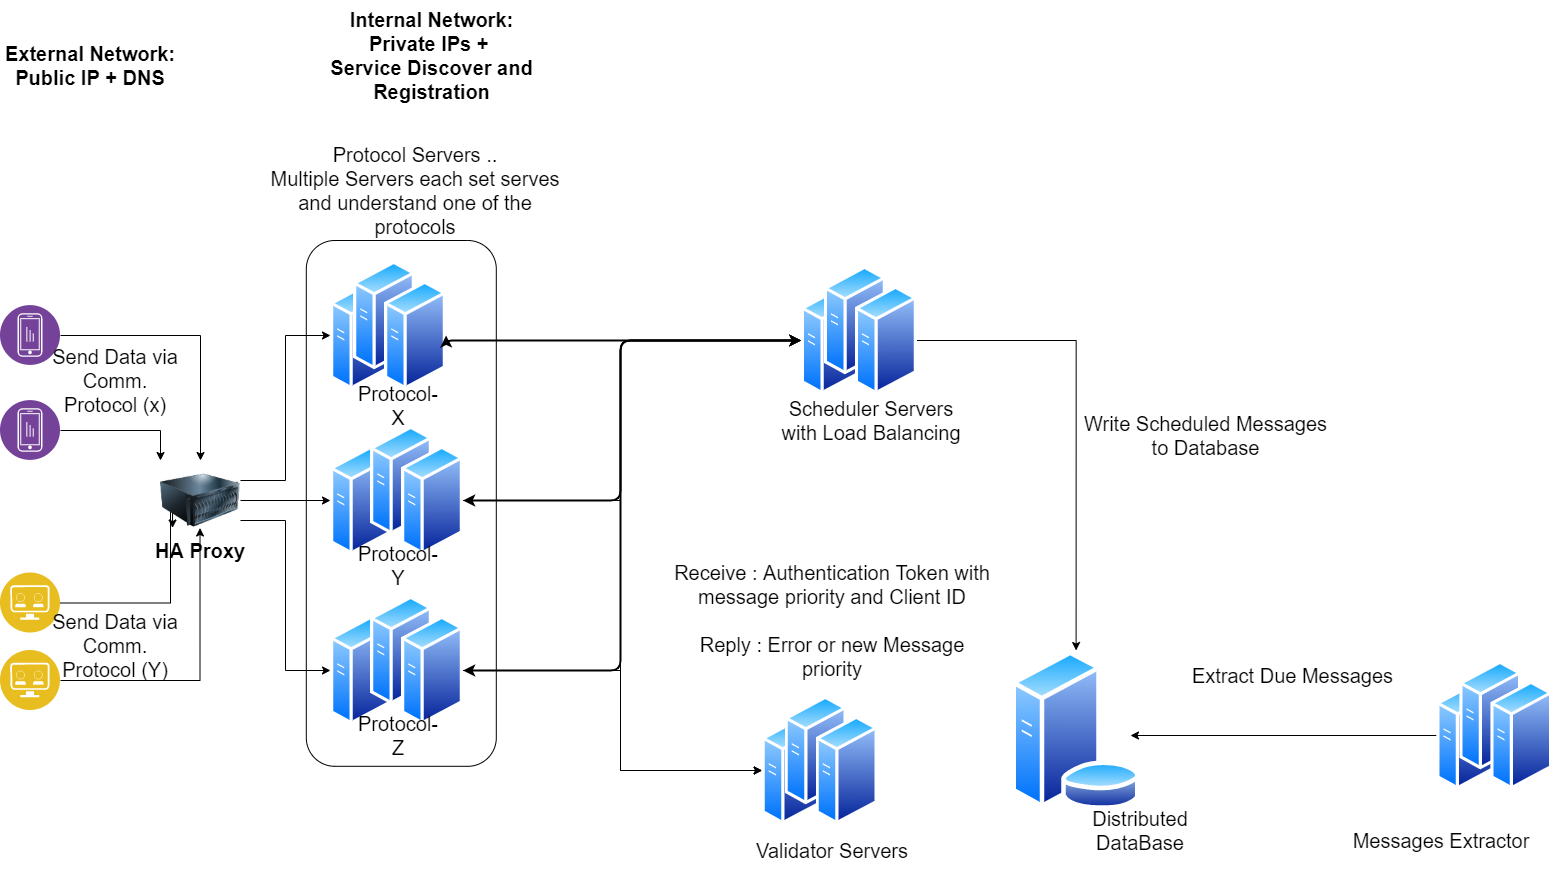

The diagram above was exported from draw.io. Its source (the exported page's mxGraphModel, read from the mxfile embedded in the PNG):
<mxGraphModel dx="2107" dy="987" grid="1" gridSize="10" guides="1" tooltips="1" connect="1" arrows="1" fold="1" page="1" pageScale="1" pageWidth="827" pageHeight="1169" background="#ffffff" math="0" shadow="0">
  <root>
    <mxCell id="0" />
    <mxCell id="1" parent="0" />
    <mxCell id="2K25zvFHeP55syG9CWxT-2" value="" style="rounded=1;whiteSpace=wrap;html=1;rotation=-90;fontSize=20;" vertex="1" parent="1">
      <mxGeometry x="167.9" y="747.9" width="525.8" height="190" as="geometry" />
    </mxCell>
    <mxCell id="2K25zvFHeP55syG9CWxT-3" style="edgeStyle=orthogonalEdgeStyle;rounded=0;orthogonalLoop=1;jettySize=auto;html=1;exitX=1;exitY=0.5;exitDx=0;exitDy=0;fontSize=20;" edge="1" parent="1" source="2K25zvFHeP55syG9CWxT-4" target="2K25zvFHeP55syG9CWxT-17">
      <mxGeometry relative="1" as="geometry" />
    </mxCell>
    <mxCell id="2K25zvFHeP55syG9CWxT-4" value="" style="aspect=fixed;perimeter=ellipsePerimeter;html=1;align=center;shadow=0;dashed=0;fontColor=#4277BB;labelBackgroundColor=#ffffff;fontSize=20;spacingTop=3;image;image=img/lib/ibm/analytics/device_analytics.svg;" vertex="1" parent="1">
      <mxGeometry x="30" y="645" width="60" height="60" as="geometry" />
    </mxCell>
    <mxCell id="2K25zvFHeP55syG9CWxT-5" style="edgeStyle=orthogonalEdgeStyle;rounded=0;orthogonalLoop=1;jettySize=auto;html=1;exitX=1;exitY=0.5;exitDx=0;exitDy=0;entryX=0;entryY=0;entryDx=0;entryDy=0;fontSize=20;" edge="1" parent="1" source="2K25zvFHeP55syG9CWxT-6" target="2K25zvFHeP55syG9CWxT-17">
      <mxGeometry relative="1" as="geometry" />
    </mxCell>
    <mxCell id="2K25zvFHeP55syG9CWxT-6" value="" style="aspect=fixed;perimeter=ellipsePerimeter;html=1;align=center;shadow=0;dashed=0;fontColor=#4277BB;labelBackgroundColor=#ffffff;fontSize=20;spacingTop=3;image;image=img/lib/ibm/analytics/device_analytics.svg;" vertex="1" parent="1">
      <mxGeometry x="30" y="740" width="60" height="60" as="geometry" />
    </mxCell>
    <mxCell id="2K25zvFHeP55syG9CWxT-7" style="edgeStyle=orthogonalEdgeStyle;rounded=0;orthogonalLoop=1;jettySize=auto;html=1;exitX=1;exitY=0.5;exitDx=0;exitDy=0;entryX=0.25;entryY=0;entryDx=0;entryDy=0;fontSize=20;" edge="1" parent="1" source="2K25zvFHeP55syG9CWxT-8" target="2K25zvFHeP55syG9CWxT-18">
      <mxGeometry relative="1" as="geometry">
        <Array as="points">
          <mxPoint x="200" y="943" />
          <mxPoint x="200" y="830" />
          <mxPoint x="202" y="830" />
        </Array>
      </mxGeometry>
    </mxCell>
    <mxCell id="2K25zvFHeP55syG9CWxT-8" value="" style="aspect=fixed;perimeter=ellipsePerimeter;html=1;align=center;shadow=0;dashed=0;fontColor=#4277BB;labelBackgroundColor=#ffffff;fontSize=20;spacingTop=3;image;image=img/lib/ibm/applications/api_developer_portal.svg;" vertex="1" parent="1">
      <mxGeometry x="30" y="912.5" width="60" height="60" as="geometry" />
    </mxCell>
    <mxCell id="2K25zvFHeP55syG9CWxT-9" style="edgeStyle=orthogonalEdgeStyle;rounded=0;orthogonalLoop=1;jettySize=auto;html=1;exitX=1;exitY=0.5;exitDx=0;exitDy=0;entryX=0.5;entryY=0;entryDx=0;entryDy=0;fontSize=20;" edge="1" parent="1" source="2K25zvFHeP55syG9CWxT-10" target="2K25zvFHeP55syG9CWxT-18">
      <mxGeometry relative="1" as="geometry">
        <Array as="points">
          <mxPoint x="230" y="1020" />
        </Array>
      </mxGeometry>
    </mxCell>
    <mxCell id="2K25zvFHeP55syG9CWxT-10" value="" style="aspect=fixed;perimeter=ellipsePerimeter;html=1;align=center;shadow=0;dashed=0;fontColor=#4277BB;labelBackgroundColor=#ffffff;fontSize=20;spacingTop=3;image;image=img/lib/ibm/applications/api_developer_portal.svg;" vertex="1" parent="1">
      <mxGeometry x="30" y="990" width="60" height="60" as="geometry" />
    </mxCell>
    <mxCell id="2K25zvFHeP55syG9CWxT-11" value="" style="aspect=fixed;perimeter=ellipsePerimeter;html=1;align=center;shadow=0;dashed=0;spacingTop=3;image;image=img/lib/active_directory/generic_server.svg;fontSize=20;" vertex="1" parent="1">
      <mxGeometry x="360" y="785" width="61.6" height="110" as="geometry" />
    </mxCell>
    <mxCell id="2K25zvFHeP55syG9CWxT-12" value="" style="aspect=fixed;perimeter=ellipsePerimeter;html=1;align=center;shadow=0;dashed=0;spacingTop=3;image;image=img/lib/active_directory/generic_server.svg;fontSize=20;" vertex="1" parent="1">
      <mxGeometry x="360" y="955" width="61.6" height="110" as="geometry" />
    </mxCell>
    <mxCell id="2K25zvFHeP55syG9CWxT-13" value="" style="aspect=fixed;perimeter=ellipsePerimeter;html=1;align=center;shadow=0;dashed=0;spacingTop=3;image;image=img/lib/active_directory/generic_server.svg;fontSize=20;" vertex="1" parent="1">
      <mxGeometry x="360" y="620" width="61.6" height="110" as="geometry" />
    </mxCell>
    <mxCell id="2K25zvFHeP55syG9CWxT-14" style="edgeStyle=orthogonalEdgeStyle;rounded=0;orthogonalLoop=1;jettySize=auto;html=1;exitX=1;exitY=0.25;exitDx=0;exitDy=0;entryX=0;entryY=0.5;entryDx=0;entryDy=0;fontSize=20;" edge="1" parent="1" source="2K25zvFHeP55syG9CWxT-17" target="2K25zvFHeP55syG9CWxT-13">
      <mxGeometry relative="1" as="geometry" />
    </mxCell>
    <mxCell id="2K25zvFHeP55syG9CWxT-15" style="edgeStyle=orthogonalEdgeStyle;rounded=0;orthogonalLoop=1;jettySize=auto;html=1;exitX=1;exitY=0.5;exitDx=0;exitDy=0;entryX=0;entryY=0.5;entryDx=0;entryDy=0;fontSize=20;" edge="1" parent="1" source="2K25zvFHeP55syG9CWxT-17" target="2K25zvFHeP55syG9CWxT-11">
      <mxGeometry relative="1" as="geometry" />
    </mxCell>
    <mxCell id="2K25zvFHeP55syG9CWxT-16" style="edgeStyle=orthogonalEdgeStyle;rounded=0;orthogonalLoop=1;jettySize=auto;html=1;exitX=1;exitY=0.75;exitDx=0;exitDy=0;entryX=0;entryY=0.5;entryDx=0;entryDy=0;fontSize=20;" edge="1" parent="1" source="2K25zvFHeP55syG9CWxT-17" target="2K25zvFHeP55syG9CWxT-12">
      <mxGeometry relative="1" as="geometry" />
    </mxCell>
    <mxCell id="2K25zvFHeP55syG9CWxT-17" value="" style="image;html=1;image=img/lib/clip_art/computers/Server_128x128.png;fontSize=20;" vertex="1" parent="1">
      <mxGeometry x="190" y="800" width="80" height="80" as="geometry" />
    </mxCell>
    <mxCell id="2K25zvFHeP55syG9CWxT-18" value="&lt;font style=&quot;font-size: 20px;&quot;&gt;&lt;b style=&quot;font-size: 20px;&quot;&gt;HA Proxy&lt;/b&gt;&lt;/font&gt;" style="text;html=1;strokeColor=none;fillColor=none;align=center;verticalAlign=middle;whiteSpace=wrap;rounded=0;fontSize=20;" vertex="1" parent="1">
      <mxGeometry x="174.52" y="867.5" width="110" height="45" as="geometry" />
    </mxCell>
    <mxCell id="2K25zvFHeP55syG9CWxT-19" value="&lt;font style=&quot;font-size: 20px;&quot;&gt;Send Data via&lt;br style=&quot;font-size: 20px;&quot;&gt;Comm.&lt;br style=&quot;font-size: 20px;&quot;&gt;Protocol (x)&lt;br style=&quot;font-size: 20px;&quot;&gt;&lt;/font&gt;" style="text;html=1;strokeColor=none;fillColor=none;align=center;verticalAlign=middle;whiteSpace=wrap;rounded=0;fontSize=20;" vertex="1" parent="1">
      <mxGeometry x="70" y="690" width="150" height="60" as="geometry" />
    </mxCell>
    <mxCell id="2K25zvFHeP55syG9CWxT-20" value="&lt;font style=&quot;font-size: 20px;&quot;&gt;Send Data via&lt;br style=&quot;font-size: 20px;&quot;&gt;Comm.&lt;br style=&quot;font-size: 20px;&quot;&gt;Protocol (Y)&lt;br style=&quot;font-size: 20px;&quot;&gt;&lt;/font&gt;" style="text;html=1;strokeColor=none;fillColor=none;align=center;verticalAlign=middle;whiteSpace=wrap;rounded=0;fontSize=20;" vertex="1" parent="1">
      <mxGeometry x="70" y="955" width="150" height="60" as="geometry" />
    </mxCell>
    <mxCell id="2K25zvFHeP55syG9CWxT-21" value="&lt;font style=&quot;font-size: 20px;&quot;&gt;Protocol Servers ..&lt;br style=&quot;font-size: 20px;&quot;&gt;Multiple Servers each set serves and understand one of the protocols&lt;/font&gt;" style="text;html=1;strokeColor=none;fillColor=none;align=center;verticalAlign=middle;whiteSpace=wrap;rounded=0;fontSize=20;" vertex="1" parent="1">
      <mxGeometry x="289.8" y="480" width="310" height="100" as="geometry" />
    </mxCell>
    <mxCell id="2K25zvFHeP55syG9CWxT-22" value="" style="aspect=fixed;perimeter=ellipsePerimeter;html=1;align=center;shadow=0;dashed=0;spacingTop=3;image;image=img/lib/active_directory/generic_server.svg;fontSize=20;" vertex="1" parent="1">
      <mxGeometry x="383" y="600" width="61.6" height="110" as="geometry" />
    </mxCell>
    <mxCell id="2K25zvFHeP55syG9CWxT-23" value="" style="aspect=fixed;perimeter=ellipsePerimeter;html=1;align=center;shadow=0;dashed=0;spacingTop=3;image;image=img/lib/active_directory/generic_server.svg;fontSize=20;" vertex="1" parent="1">
      <mxGeometry x="414" y="620" width="61.6" height="110" as="geometry" />
    </mxCell>
    <mxCell id="2K25zvFHeP55syG9CWxT-24" value="" style="aspect=fixed;perimeter=ellipsePerimeter;html=1;align=center;shadow=0;dashed=0;spacingTop=3;image;image=img/lib/active_directory/generic_server.svg;fontSize=20;" vertex="1" parent="1">
      <mxGeometry x="400" y="765" width="61.6" height="110" as="geometry" />
    </mxCell>
    <mxCell id="2K25zvFHeP55syG9CWxT-25" style="edgeStyle=orthogonalEdgeStyle;rounded=0;orthogonalLoop=1;jettySize=auto;html=1;exitX=1;exitY=0.5;exitDx=0;exitDy=0;entryX=0;entryY=0.5;entryDx=0;entryDy=0;" edge="1" parent="1" source="2K25zvFHeP55syG9CWxT-26" target="2K25zvFHeP55syG9CWxT-90">
      <mxGeometry relative="1" as="geometry">
        <Array as="points">
          <mxPoint x="650" y="840" />
          <mxPoint x="650" y="1110" />
        </Array>
      </mxGeometry>
    </mxCell>
    <mxCell id="2K25zvFHeP55syG9CWxT-26" value="" style="aspect=fixed;perimeter=ellipsePerimeter;html=1;align=center;shadow=0;dashed=0;spacingTop=3;image;image=img/lib/active_directory/generic_server.svg;fontSize=20;" vertex="1" parent="1">
      <mxGeometry x="431" y="785" width="61.6" height="110" as="geometry" />
    </mxCell>
    <mxCell id="2K25zvFHeP55syG9CWxT-27" value="" style="aspect=fixed;perimeter=ellipsePerimeter;html=1;align=center;shadow=0;dashed=0;spacingTop=3;image;image=img/lib/active_directory/generic_server.svg;fontSize=20;" vertex="1" parent="1">
      <mxGeometry x="400" y="935" width="61.6" height="110" as="geometry" />
    </mxCell>
    <mxCell id="2K25zvFHeP55syG9CWxT-28" style="edgeStyle=orthogonalEdgeStyle;rounded=0;orthogonalLoop=1;jettySize=auto;html=1;exitX=1;exitY=0.5;exitDx=0;exitDy=0;entryX=0;entryY=0.5;entryDx=0;entryDy=0;" edge="1" parent="1" source="2K25zvFHeP55syG9CWxT-29" target="2K25zvFHeP55syG9CWxT-90">
      <mxGeometry relative="1" as="geometry">
        <Array as="points">
          <mxPoint x="650" y="1010" />
          <mxPoint x="650" y="1110" />
        </Array>
      </mxGeometry>
    </mxCell>
    <mxCell id="2K25zvFHeP55syG9CWxT-29" value="" style="aspect=fixed;perimeter=ellipsePerimeter;html=1;align=center;shadow=0;dashed=0;spacingTop=3;image;image=img/lib/active_directory/generic_server.svg;fontSize=20;" vertex="1" parent="1">
      <mxGeometry x="431" y="955" width="61.6" height="110" as="geometry" />
    </mxCell>
    <mxCell id="2K25zvFHeP55syG9CWxT-30" value="&lt;font style=&quot;font-size: 20px;&quot;&gt;Protocol- Y&lt;/font&gt;" style="text;html=1;strokeColor=none;fillColor=none;align=center;verticalAlign=middle;whiteSpace=wrap;rounded=0;fontSize=20;" vertex="1" parent="1">
      <mxGeometry x="383" y="890" width="90" height="30" as="geometry" />
    </mxCell>
    <mxCell id="2K25zvFHeP55syG9CWxT-31" value="&lt;font style=&quot;font-size: 20px;&quot;&gt;Protocol- Z&lt;/font&gt;" style="text;html=1;strokeColor=none;fillColor=none;align=center;verticalAlign=middle;whiteSpace=wrap;rounded=0;fontSize=20;" vertex="1" parent="1">
      <mxGeometry x="383" y="1060" width="90" height="30" as="geometry" />
    </mxCell>
    <mxCell id="2K25zvFHeP55syG9CWxT-32" value="&lt;font style=&quot;font-size: 20px;&quot;&gt;Protocol- X&lt;/font&gt;" style="text;html=1;strokeColor=none;fillColor=none;align=center;verticalAlign=middle;whiteSpace=wrap;rounded=0;fontSize=20;" vertex="1" parent="1">
      <mxGeometry x="383" y="730" width="90" height="30" as="geometry" />
    </mxCell>
    <mxCell id="2K25zvFHeP55syG9CWxT-34" value="&lt;b style=&quot;font-size: 20px;&quot;&gt;External Network:&lt;br style=&quot;font-size: 20px;&quot;&gt;Public IP + DNS&lt;/b&gt;" style="text;html=1;strokeColor=none;fillColor=none;align=center;verticalAlign=middle;whiteSpace=wrap;rounded=0;fontSize=20;" vertex="1" parent="1">
      <mxGeometry x="30" y="350" width="180" height="110" as="geometry" />
    </mxCell>
    <mxCell id="2K25zvFHeP55syG9CWxT-35" value="&lt;b style=&quot;font-size: 20px;&quot;&gt;Internal Network:&lt;br style=&quot;font-size: 20px;&quot;&gt;Private IPs + &lt;br style=&quot;font-size: 20px;&quot;&gt;Service Discover and Registration&lt;/b&gt;" style="text;html=1;strokeColor=none;fillColor=none;align=center;verticalAlign=middle;whiteSpace=wrap;rounded=0;fontSize=20;" vertex="1" parent="1">
      <mxGeometry x="354.1" y="340" width="215.4" height="110" as="geometry" />
    </mxCell>
    <mxCell id="2K25zvFHeP55syG9CWxT-36" value="" style="aspect=fixed;perimeter=ellipsePerimeter;html=1;align=center;shadow=0;dashed=0;spacingTop=3;image;image=img/lib/active_directory/generic_server.svg;fontSize=20;" vertex="1" parent="1">
      <mxGeometry x="830.86" y="625" width="61.6" height="110" as="geometry" />
    </mxCell>
    <mxCell id="2K25zvFHeP55syG9CWxT-37" value="" style="aspect=fixed;perimeter=ellipsePerimeter;html=1;align=center;shadow=0;dashed=0;spacingTop=3;image;image=img/lib/active_directory/generic_server.svg;fontSize=20;" vertex="1" parent="1">
      <mxGeometry x="853.86" y="605" width="61.6" height="110" as="geometry" />
    </mxCell>
    <mxCell id="2K25zvFHeP55syG9CWxT-38" style="edgeStyle=orthogonalEdgeStyle;rounded=0;orthogonalLoop=1;jettySize=auto;html=1;entryX=0.5;entryY=0;entryDx=0;entryDy=0;" edge="1" parent="1" source="2K25zvFHeP55syG9CWxT-39" target="2K25zvFHeP55syG9CWxT-80">
      <mxGeometry relative="1" as="geometry" />
    </mxCell>
    <mxCell id="2K25zvFHeP55syG9CWxT-39" value="" style="aspect=fixed;perimeter=ellipsePerimeter;html=1;align=center;shadow=0;dashed=0;spacingTop=3;image;image=img/lib/active_directory/generic_server.svg;fontSize=20;" vertex="1" parent="1">
      <mxGeometry x="884.86" y="625" width="61.6" height="110" as="geometry" />
    </mxCell>
    <mxCell id="2K25zvFHeP55syG9CWxT-40" value="" style="endArrow=classic;startArrow=classic;html=1;strokeColor=#000000;strokeWidth=2;exitX=1;exitY=0.5;exitDx=0;exitDy=0;entryX=0;entryY=0.5;entryDx=0;entryDy=0;edgeStyle=orthogonalEdgeStyle;fontSize=20;" edge="1" parent="1" source="2K25zvFHeP55syG9CWxT-23" target="2K25zvFHeP55syG9CWxT-36">
      <mxGeometry width="50" height="50" relative="1" as="geometry">
        <mxPoint x="540" y="910" as="sourcePoint" />
        <mxPoint x="590" y="860" as="targetPoint" />
        <Array as="points">
          <mxPoint x="476" y="680" />
        </Array>
      </mxGeometry>
    </mxCell>
    <mxCell id="2K25zvFHeP55syG9CWxT-41" value="" style="endArrow=classic;startArrow=classic;html=1;strokeColor=#000000;strokeWidth=2;entryX=0;entryY=0.5;entryDx=0;entryDy=0;fontSize=20;edgeStyle=orthogonalEdgeStyle;" edge="1" parent="1" source="2K25zvFHeP55syG9CWxT-26" target="2K25zvFHeP55syG9CWxT-36">
      <mxGeometry width="50" height="50" relative="1" as="geometry">
        <mxPoint x="540" y="910" as="sourcePoint" />
        <mxPoint x="590" y="860" as="targetPoint" />
        <Array as="points">
          <mxPoint x="650" y="840" />
          <mxPoint x="650" y="680" />
        </Array>
      </mxGeometry>
    </mxCell>
    <mxCell id="2K25zvFHeP55syG9CWxT-42" value="" style="endArrow=classic;startArrow=classic;html=1;strokeColor=#000000;strokeWidth=2;exitX=1;exitY=0.5;exitDx=0;exitDy=0;entryX=0;entryY=0.5;entryDx=0;entryDy=0;edgeStyle=orthogonalEdgeStyle;fontSize=20;" edge="1" parent="1" source="2K25zvFHeP55syG9CWxT-29" target="2K25zvFHeP55syG9CWxT-36">
      <mxGeometry width="50" height="50" relative="1" as="geometry">
        <mxPoint x="540" y="910" as="sourcePoint" />
        <mxPoint x="590" y="860" as="targetPoint" />
        <Array as="points">
          <mxPoint x="650" y="1010" />
          <mxPoint x="650" y="680" />
        </Array>
      </mxGeometry>
    </mxCell>
    <mxCell id="2K25zvFHeP55syG9CWxT-43" value="&lt;font style=&quot;font-size: 20px;&quot;&gt;Scheduler Servers&lt;br style=&quot;font-size: 20px;&quot;&gt;with Load Balancing&lt;/font&gt;" style="text;html=1;strokeColor=none;fillColor=none;align=center;verticalAlign=middle;whiteSpace=wrap;rounded=0;fontSize=20;" vertex="1" parent="1">
      <mxGeometry x="800.86" y="720" width="200" height="80" as="geometry" />
    </mxCell>
    <mxCell id="2K25zvFHeP55syG9CWxT-80" value="" style="aspect=fixed;perimeter=ellipsePerimeter;html=1;align=center;shadow=0;dashed=0;spacingTop=3;image;image=img/lib/active_directory/database_server.svg;fontSize=20;" vertex="1" parent="1">
      <mxGeometry x="1040" y="990" width="131.2" height="160" as="geometry" />
    </mxCell>
    <mxCell id="2K25zvFHeP55syG9CWxT-81" value="&lt;font style=&quot;font-size: 20px;&quot;&gt;Distributed DataBase&lt;/font&gt;" style="text;html=1;strokeColor=none;fillColor=none;align=center;verticalAlign=middle;whiteSpace=wrap;rounded=0;fontSize=20;" vertex="1" parent="1">
      <mxGeometry x="1080" y="1140" width="180" height="60" as="geometry" />
    </mxCell>
    <mxCell id="2K25zvFHeP55syG9CWxT-82" value="&lt;font style=&quot;font-size: 20px&quot;&gt;Write Scheduled Messages to Database&lt;br&gt;&lt;/font&gt;" style="text;html=1;strokeColor=none;fillColor=none;align=center;verticalAlign=middle;whiteSpace=wrap;rounded=0;fontSize=20;" vertex="1" parent="1">
      <mxGeometry x="1110" y="715" width="251" height="120" as="geometry" />
    </mxCell>
    <mxCell id="2K25zvFHeP55syG9CWxT-83" value="&lt;font style=&quot;font-size: 20px;&quot;&gt;Receive : Authentication Token with message priority and Client ID&lt;br style=&quot;font-size: 20px;&quot;&gt;&lt;br style=&quot;font-size: 20px;&quot;&gt;Reply : Error or new Message priority&lt;br style=&quot;font-size: 20px;&quot;&gt;&lt;/font&gt;" style="text;html=1;strokeColor=none;fillColor=none;align=center;verticalAlign=middle;whiteSpace=wrap;rounded=0;fontSize=20;" vertex="1" parent="1">
      <mxGeometry x="701.6600000000001" y="895" width="320" height="130" as="geometry" />
    </mxCell>
    <mxCell id="2K25zvFHeP55syG9CWxT-84" value="" style="edgeStyle=orthogonalEdgeStyle;rounded=0;orthogonalLoop=1;jettySize=auto;html=1;" edge="1" parent="1" source="2K25zvFHeP55syG9CWxT-85">
      <mxGeometry relative="1" as="geometry">
        <mxPoint x="1160" y="1075" as="targetPoint" />
      </mxGeometry>
    </mxCell>
    <mxCell id="2K25zvFHeP55syG9CWxT-85" value="" style="aspect=fixed;perimeter=ellipsePerimeter;html=1;align=center;shadow=0;dashed=0;spacingTop=3;image;image=img/lib/active_directory/generic_server.svg;fontSize=20;" vertex="1" parent="1">
      <mxGeometry x="1466.2" y="1020" width="61.6" height="110" as="geometry" />
    </mxCell>
    <mxCell id="2K25zvFHeP55syG9CWxT-86" value="" style="aspect=fixed;perimeter=ellipsePerimeter;html=1;align=center;shadow=0;dashed=0;spacingTop=3;image;image=img/lib/active_directory/generic_server.svg;fontSize=20;" vertex="1" parent="1">
      <mxGeometry x="1489.2" y="1000" width="61.6" height="110" as="geometry" />
    </mxCell>
    <mxCell id="2K25zvFHeP55syG9CWxT-87" value="" style="aspect=fixed;perimeter=ellipsePerimeter;html=1;align=center;shadow=0;dashed=0;spacingTop=3;image;image=img/lib/active_directory/generic_server.svg;fontSize=20;" vertex="1" parent="1">
      <mxGeometry x="1520.2" y="1020" width="61.6" height="110" as="geometry" />
    </mxCell>
    <mxCell id="2K25zvFHeP55syG9CWxT-88" value="&lt;font style=&quot;font-size: 20px&quot;&gt;Messages Extractor&lt;br&gt;&lt;/font&gt;" style="text;html=1;strokeColor=none;fillColor=none;align=center;verticalAlign=middle;whiteSpace=wrap;rounded=0;fontSize=20;" vertex="1" parent="1">
      <mxGeometry x="1361" y="1130" width="220" height="100" as="geometry" />
    </mxCell>
    <mxCell id="2K25zvFHeP55syG9CWxT-89" value="&lt;font style=&quot;font-size: 20px&quot;&gt;Extract Due Messages&lt;br&gt;&lt;/font&gt;" style="text;html=1;strokeColor=none;fillColor=none;align=center;verticalAlign=middle;whiteSpace=wrap;rounded=0;fontSize=20;" vertex="1" parent="1">
      <mxGeometry x="1196.8" y="955" width="251" height="120" as="geometry" />
    </mxCell>
    <mxCell id="2K25zvFHeP55syG9CWxT-90" value="" style="aspect=fixed;perimeter=ellipsePerimeter;html=1;align=center;shadow=0;dashed=0;spacingTop=3;image;image=img/lib/active_directory/generic_server.svg;fontSize=20;" vertex="1" parent="1">
      <mxGeometry x="791.66" y="1055" width="61.6" height="110" as="geometry" />
    </mxCell>
    <mxCell id="2K25zvFHeP55syG9CWxT-91" value="" style="aspect=fixed;perimeter=ellipsePerimeter;html=1;align=center;shadow=0;dashed=0;spacingTop=3;image;image=img/lib/active_directory/generic_server.svg;fontSize=20;" vertex="1" parent="1">
      <mxGeometry x="814.66" y="1035" width="61.6" height="110" as="geometry" />
    </mxCell>
    <mxCell id="2K25zvFHeP55syG9CWxT-92" value="" style="aspect=fixed;perimeter=ellipsePerimeter;html=1;align=center;shadow=0;dashed=0;spacingTop=3;image;image=img/lib/active_directory/generic_server.svg;fontSize=20;" vertex="1" parent="1">
      <mxGeometry x="845.66" y="1055" width="61.6" height="110" as="geometry" />
    </mxCell>
    <mxCell id="2K25zvFHeP55syG9CWxT-93" value="&lt;font style=&quot;font-size: 20px&quot;&gt;Validator Servers&lt;br&gt;&lt;/font&gt;" style="text;html=1;strokeColor=none;fillColor=none;align=center;verticalAlign=middle;whiteSpace=wrap;rounded=0;fontSize=20;" vertex="1" parent="1">
      <mxGeometry x="761.66" y="1150" width="200" height="80" as="geometry" />
    </mxCell>
  </root>
</mxGraphModel>